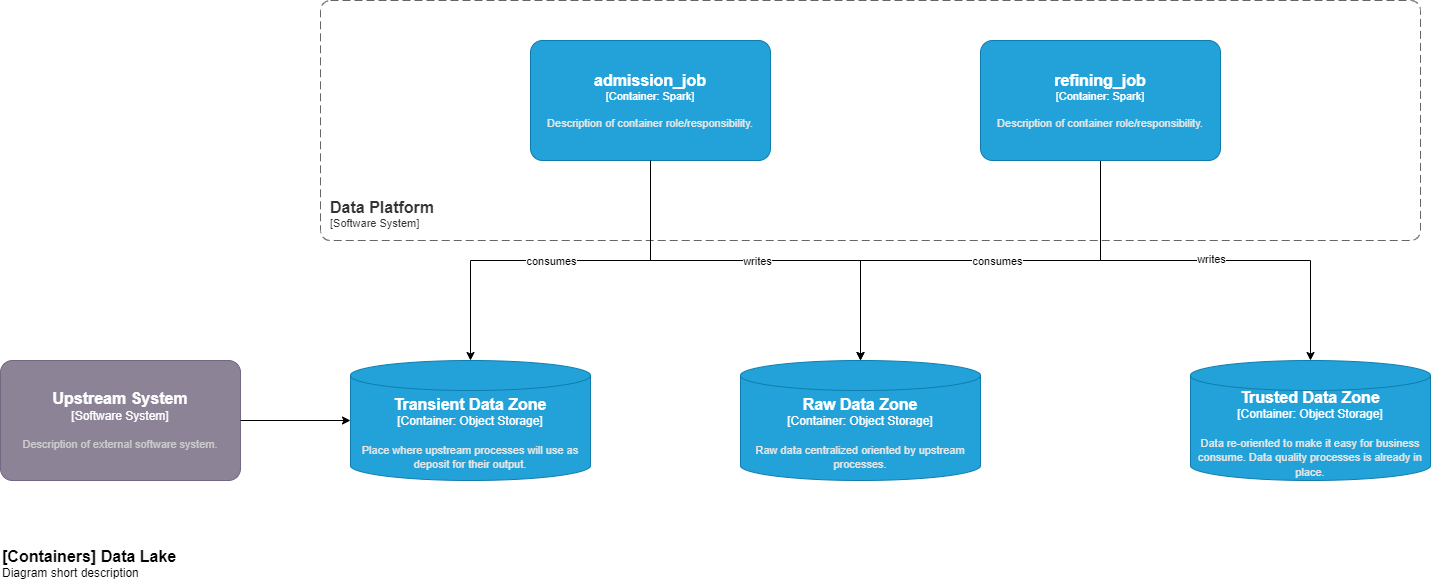

The diagram above was exported from draw.io. Its source (the exported page's mxGraphModel, read from the mxfile embedded in the PNG):
<mxGraphModel dx="2049" dy="1866" grid="1" gridSize="10" guides="1" tooltips="1" connect="1" arrows="1" fold="1" page="0" pageScale="1" pageWidth="827" pageHeight="1169" math="0" shadow="0">
  <root>
    <mxCell id="0" />
    <mxCell id="1" parent="0" />
    <object placeholders="1" c4Name="Transient Data Zone" c4Type="Container" c4Technology="Object Storage" c4Description="Place where upstream processes will use as deposit for their output." label="&lt;font style=&quot;font-size: 16px&quot;&gt;&lt;b&gt;%c4Name%&lt;/b&gt;&lt;/font&gt;&lt;div&gt;[%c4Type%:&amp;nbsp;%c4Technology%]&lt;/div&gt;&lt;br&gt;&lt;div&gt;&lt;font style=&quot;font-size: 11px&quot;&gt;&lt;font color=&quot;#E6E6E6&quot;&gt;%c4Description%&lt;/font&gt;&lt;/div&gt;" id="e5rUJ5EOOPprJnHLHX6P-1">
      <mxCell style="shape=cylinder3;size=15;whiteSpace=wrap;html=1;boundedLbl=1;rounded=0;labelBackgroundColor=none;fillColor=#23A2D9;fontSize=12;fontColor=#ffffff;align=center;strokeColor=#0E7DAD;metaEdit=1;points=[[0.5,0,0],[1,0.25,0],[1,0.5,0],[1,0.75,0],[0.5,1,0],[0,0.75,0],[0,0.5,0],[0,0.25,0]];resizable=0;" vertex="1" parent="1">
        <mxGeometry x="470" y="-180" width="240" height="120" as="geometry" />
      </mxCell>
    </object>
    <object placeholders="1" c4Name="Raw Data Zone" c4Type="Container" c4Technology="Object Storage" c4Description="Raw data centralized oriented by upstream processes." label="&lt;font style=&quot;font-size: 16px&quot;&gt;&lt;b&gt;%c4Name%&lt;/b&gt;&lt;/font&gt;&lt;div&gt;[%c4Type%:&amp;nbsp;%c4Technology%]&lt;/div&gt;&lt;br&gt;&lt;div&gt;&lt;font style=&quot;font-size: 11px&quot;&gt;&lt;font color=&quot;#E6E6E6&quot;&gt;%c4Description%&lt;/font&gt;&lt;/div&gt;" id="e5rUJ5EOOPprJnHLHX6P-2">
      <mxCell style="shape=cylinder3;size=15;whiteSpace=wrap;html=1;boundedLbl=1;rounded=0;labelBackgroundColor=none;fillColor=#23A2D9;fontSize=12;fontColor=#ffffff;align=center;strokeColor=#0E7DAD;metaEdit=1;points=[[0.5,0,0],[1,0.25,0],[1,0.5,0],[1,0.75,0],[0.5,1,0],[0,0.75,0],[0,0.5,0],[0,0.25,0]];resizable=0;" vertex="1" parent="1">
        <mxGeometry x="860" y="-180" width="240" height="120" as="geometry" />
      </mxCell>
    </object>
    <object placeholders="1" c4Name="Trusted Data Zone" c4Type="Container" c4Technology="Object Storage" c4Description="Data re-oriented to make it easy for business consume. Data quality processes is already in place." label="&lt;font style=&quot;font-size: 16px&quot;&gt;&lt;b&gt;%c4Name%&lt;/b&gt;&lt;/font&gt;&lt;div&gt;[%c4Type%:&amp;nbsp;%c4Technology%]&lt;/div&gt;&lt;br&gt;&lt;div&gt;&lt;font style=&quot;font-size: 11px&quot;&gt;&lt;font color=&quot;#E6E6E6&quot;&gt;%c4Description%&lt;/font&gt;&lt;/div&gt;" id="e5rUJ5EOOPprJnHLHX6P-3">
      <mxCell style="shape=cylinder3;size=15;whiteSpace=wrap;html=1;boundedLbl=1;rounded=0;labelBackgroundColor=none;fillColor=#23A2D9;fontSize=12;fontColor=#ffffff;align=center;strokeColor=#0E7DAD;metaEdit=1;points=[[0.5,0,0],[1,0.25,0],[1,0.5,0],[1,0.75,0],[0.5,1,0],[0,0.75,0],[0,0.5,0],[0,0.25,0]];resizable=0;" vertex="1" parent="1">
        <mxGeometry x="1310" y="-180" width="240" height="120" as="geometry" />
      </mxCell>
    </object>
    <mxCell id="e5rUJ5EOOPprJnHLHX6P-11" style="edgeStyle=orthogonalEdgeStyle;rounded=0;orthogonalLoop=1;jettySize=auto;html=1;" edge="1" parent="1" source="e5rUJ5EOOPprJnHLHX6P-4" target="e5rUJ5EOOPprJnHLHX6P-2">
      <mxGeometry relative="1" as="geometry" />
    </mxCell>
    <mxCell id="e5rUJ5EOOPprJnHLHX6P-13" value="writes" style="edgeLabel;html=1;align=center;verticalAlign=middle;resizable=0;points=[];" vertex="1" connectable="0" parent="e5rUJ5EOOPprJnHLHX6P-11">
      <mxGeometry x="-0.1041" relative="1" as="geometry">
        <mxPoint x="22" as="offset" />
      </mxGeometry>
    </mxCell>
    <object placeholders="1" c4Name="admission_job" c4Type="Container" c4Technology="Spark" c4Description="Description of container role/responsibility." label="&lt;font style=&quot;font-size: 16px&quot;&gt;&lt;b&gt;%c4Name%&lt;/b&gt;&lt;/font&gt;&lt;div&gt;[%c4Type%: %c4Technology%]&lt;/div&gt;&lt;br&gt;&lt;div&gt;&lt;font style=&quot;font-size: 11px&quot;&gt;&lt;font color=&quot;#E6E6E6&quot;&gt;%c4Description%&lt;/font&gt;&lt;/div&gt;" id="e5rUJ5EOOPprJnHLHX6P-4">
      <mxCell style="rounded=1;whiteSpace=wrap;html=1;fontSize=11;labelBackgroundColor=none;fillColor=#23A2D9;fontColor=#ffffff;align=center;arcSize=10;strokeColor=#0E7DAD;metaEdit=1;resizable=0;points=[[0.25,0,0],[0.5,0,0],[0.75,0,0],[1,0.25,0],[1,0.5,0],[1,0.75,0],[0.75,1,0],[0.5,1,0],[0.25,1,0],[0,0.75,0],[0,0.5,0],[0,0.25,0]];" vertex="1" parent="1">
        <mxGeometry x="650" y="-500" width="240" height="120" as="geometry" />
      </mxCell>
    </object>
    <object placeholders="1" c4Name="Data Platform" c4Type="SystemScopeBoundary" c4Application="Software System" label="&lt;font style=&quot;font-size: 16px&quot;&gt;&lt;b&gt;&lt;div style=&quot;text-align: left&quot;&gt;%c4Name%&lt;/div&gt;&lt;/b&gt;&lt;/font&gt;&lt;div style=&quot;text-align: left&quot;&gt;[%c4Application%]&lt;/div&gt;" id="e5rUJ5EOOPprJnHLHX6P-5">
      <mxCell style="rounded=1;fontSize=11;whiteSpace=wrap;html=1;dashed=1;arcSize=20;fillColor=none;strokeColor=#666666;fontColor=#333333;labelBackgroundColor=none;align=left;verticalAlign=bottom;labelBorderColor=none;spacingTop=0;spacing=10;dashPattern=8 4;metaEdit=1;rotatable=0;perimeter=rectanglePerimeter;noLabel=0;labelPadding=0;allowArrows=0;connectable=0;expand=0;recursiveResize=0;editable=1;pointerEvents=0;absoluteArcSize=1;points=[[0.25,0,0],[0.5,0,0],[0.75,0,0],[1,0.25,0],[1,0.5,0],[1,0.75,0],[0.75,1,0],[0.5,1,0],[0.25,1,0],[0,0.75,0],[0,0.5,0],[0,0.25,0]];" vertex="1" parent="1">
        <mxGeometry x="440" y="-540" width="1100" height="240" as="geometry" />
      </mxCell>
    </object>
    <mxCell id="e5rUJ5EOOPprJnHLHX6P-14" style="edgeStyle=orthogonalEdgeStyle;rounded=0;orthogonalLoop=1;jettySize=auto;html=1;" edge="1" parent="1" source="e5rUJ5EOOPprJnHLHX6P-6">
      <mxGeometry relative="1" as="geometry">
        <mxPoint x="980" y="-180" as="targetPoint" />
        <Array as="points">
          <mxPoint x="1220" y="-280" />
          <mxPoint x="980" y="-280" />
        </Array>
      </mxGeometry>
    </mxCell>
    <mxCell id="e5rUJ5EOOPprJnHLHX6P-16" value="consumes" style="edgeLabel;html=1;align=center;verticalAlign=middle;resizable=0;points=[];" vertex="1" connectable="0" parent="e5rUJ5EOOPprJnHLHX6P-14">
      <mxGeometry x="-0.0814" y="2" relative="1" as="geometry">
        <mxPoint x="-2" y="-2" as="offset" />
      </mxGeometry>
    </mxCell>
    <mxCell id="e5rUJ5EOOPprJnHLHX6P-15" style="edgeStyle=orthogonalEdgeStyle;rounded=0;orthogonalLoop=1;jettySize=auto;html=1;" edge="1" parent="1" source="e5rUJ5EOOPprJnHLHX6P-6" target="e5rUJ5EOOPprJnHLHX6P-3">
      <mxGeometry relative="1" as="geometry" />
    </mxCell>
    <mxCell id="e5rUJ5EOOPprJnHLHX6P-17" value="writes" style="edgeLabel;html=1;align=center;verticalAlign=middle;resizable=0;points=[];" vertex="1" connectable="0" parent="e5rUJ5EOOPprJnHLHX6P-15">
      <mxGeometry x="-0.122" y="2" relative="1" as="geometry">
        <mxPoint x="30" as="offset" />
      </mxGeometry>
    </mxCell>
    <object placeholders="1" c4Name="refining_job" c4Type="Container" c4Technology="Spark" c4Description="Description of container role/responsibility." label="&lt;font style=&quot;font-size: 16px&quot;&gt;&lt;b&gt;%c4Name%&lt;/b&gt;&lt;/font&gt;&lt;div&gt;[%c4Type%: %c4Technology%]&lt;/div&gt;&lt;br&gt;&lt;div&gt;&lt;font style=&quot;font-size: 11px&quot;&gt;&lt;font color=&quot;#E6E6E6&quot;&gt;%c4Description%&lt;/font&gt;&lt;/div&gt;" id="e5rUJ5EOOPprJnHLHX6P-6">
      <mxCell style="rounded=1;whiteSpace=wrap;html=1;fontSize=11;labelBackgroundColor=none;fillColor=#23A2D9;fontColor=#ffffff;align=center;arcSize=10;strokeColor=#0E7DAD;metaEdit=1;resizable=0;points=[[0.25,0,0],[0.5,0,0],[0.75,0,0],[1,0.25,0],[1,0.5,0],[1,0.75,0],[0.75,1,0],[0.5,1,0],[0.25,1,0],[0,0.75,0],[0,0.5,0],[0,0.25,0]];" vertex="1" parent="1">
        <mxGeometry x="1100" y="-500" width="240" height="120" as="geometry" />
      </mxCell>
    </object>
    <object placeholders="1" c4Name="Upstream System" c4Type="Software System" c4Description="Description of external software system." label="&lt;font style=&quot;font-size: 16px&quot;&gt;&lt;b&gt;%c4Name%&lt;/b&gt;&lt;/font&gt;&lt;div&gt;[%c4Type%]&lt;/div&gt;&lt;br&gt;&lt;div&gt;&lt;font style=&quot;font-size: 11px&quot;&gt;&lt;font color=&quot;#cccccc&quot;&gt;%c4Description%&lt;/font&gt;&lt;/div&gt;" id="e5rUJ5EOOPprJnHLHX6P-8">
      <mxCell style="rounded=1;whiteSpace=wrap;html=1;labelBackgroundColor=none;fillColor=#8C8496;fontColor=#ffffff;align=center;arcSize=10;strokeColor=#736782;metaEdit=1;resizable=0;points=[[0.25,0,0],[0.5,0,0],[0.75,0,0],[1,0.25,0],[1,0.5,0],[1,0.75,0],[0.75,1,0],[0.5,1,0],[0.25,1,0],[0,0.75,0],[0,0.5,0],[0,0.25,0]];" vertex="1" parent="1">
        <mxGeometry x="120" y="-180" width="240" height="120" as="geometry" />
      </mxCell>
    </object>
    <mxCell id="e5rUJ5EOOPprJnHLHX6P-9" style="edgeStyle=orthogonalEdgeStyle;rounded=0;orthogonalLoop=1;jettySize=auto;html=1;entryX=0;entryY=0.5;entryDx=0;entryDy=0;entryPerimeter=0;" edge="1" parent="1" source="e5rUJ5EOOPprJnHLHX6P-8" target="e5rUJ5EOOPprJnHLHX6P-1">
      <mxGeometry relative="1" as="geometry" />
    </mxCell>
    <mxCell id="e5rUJ5EOOPprJnHLHX6P-10" style="edgeStyle=orthogonalEdgeStyle;rounded=0;orthogonalLoop=1;jettySize=auto;html=1;entryX=0.5;entryY=0;entryDx=0;entryDy=0;entryPerimeter=0;" edge="1" parent="1" source="e5rUJ5EOOPprJnHLHX6P-4" target="e5rUJ5EOOPprJnHLHX6P-1">
      <mxGeometry relative="1" as="geometry" />
    </mxCell>
    <mxCell id="e5rUJ5EOOPprJnHLHX6P-12" value="consumes" style="edgeLabel;html=1;align=center;verticalAlign=middle;resizable=0;points=[];" vertex="1" connectable="0" parent="e5rUJ5EOOPprJnHLHX6P-10">
      <mxGeometry x="0.1752" y="5" relative="1" as="geometry">
        <mxPoint x="23" y="-5" as="offset" />
      </mxGeometry>
    </mxCell>
    <object placeholders="1" c4Name="[Containers] Data Lake" c4Type="ContainerDiagramTitle" c4Description="Diagram short description" label="&lt;font style=&quot;font-size: 16px&quot;&gt;&lt;b&gt;&lt;div style=&quot;text-align: left&quot;&gt;%c4Name%&lt;/div&gt;&lt;/b&gt;&lt;/font&gt;&lt;div style=&quot;text-align: left&quot;&gt;%c4Description%&lt;/div&gt;" id="NUKScFpMFXfNk-jli1Kg-2">
      <mxCell style="text;html=1;strokeColor=none;fillColor=none;align=left;verticalAlign=top;whiteSpace=wrap;rounded=0;metaEdit=1;allowArrows=0;resizable=1;rotatable=0;connectable=0;recursiveResize=0;expand=0;pointerEvents=0;points=[[0.25,0,0],[0.5,0,0],[0.75,0,0],[1,0.25,0],[1,0.5,0],[1,0.75,0],[0.75,1,0],[0.5,1,0],[0.25,1,0],[0,0.75,0],[0,0.5,0],[0,0.25,0]];" vertex="1" parent="1">
        <mxGeometry x="120" width="260" height="40" as="geometry" />
      </mxCell>
    </object>
  </root>
</mxGraphModel>